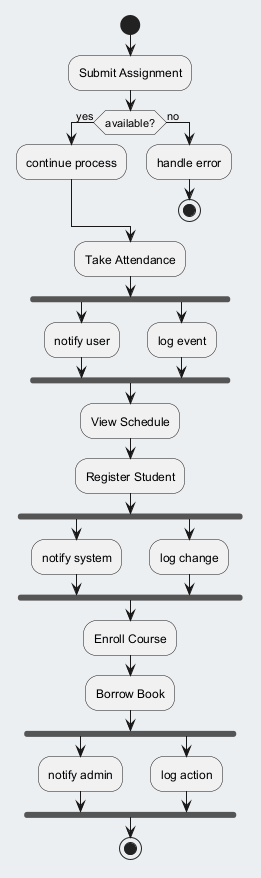

The diagram above was rendered by PlantUML. Its source (embedded in the PNG):
@startuml
skinparam backgroundColor #ECEFF1
skinparam classBackgroundColor #FFFFFF
skinparam classBorderColor #455A64
start
:Submit Assignment;
if (available?) then (yes)
:continue process;
else (no)
:handle error;
stop
endif
:Take Attendance;
fork
:notify user;
fork again
:log event;
end fork
:View Schedule;
:Register Student;
fork
:notify system;
fork again
:log change;
end fork
:Enroll Course;
:Borrow Book;
fork
:notify admin;
fork again
:log action;
end fork
stop
@enduml